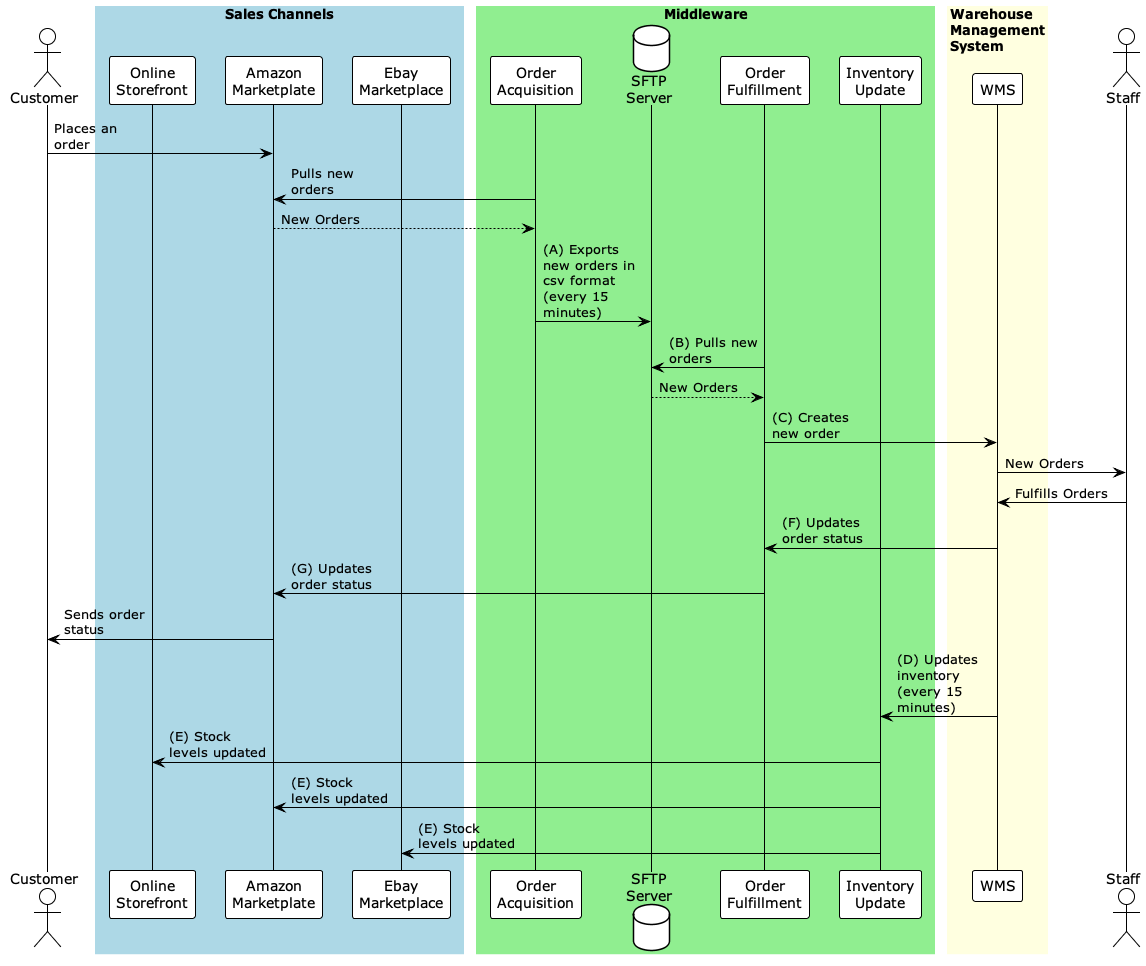

The diagram above was rendered by PlantUML. Its source (embedded in the PNG):
@startuml

!theme plain

skinparam WrapWidth 150
skinparam MaxMessageSize 100
skinparam SequenceBoxBorderColor transparent

actor "Customer" as customer

box "Sales Channels" #LightBlue
    participant "Online\nStorefront" as salesOnline
    participant "Amazon\nMarketplate" as salesAmazon
    participant "Ebay\nMarketplace" as salesEbay
end box

box "Middleware" #LightGreen
    participant "Order\nAcquisition" as orderAcquisition
    database "SFTP\nServer" as sftpServer
    participant "Order\nFulfillment" as orderFulfillment
    participant "Inventory\nUpdate" as inventoryUpdate
end box

box "Warehouse\nManagement\nSystem" #LightYellow
    participant "WMS" as wms
end box

actor "Staff" as staff

customer -> salesAmazon: Places an order

orderAcquisition -> salesAmazon: Pulls new orders
salesAmazon --> orderAcquisition: New Orders

orderAcquisition -> sftpServer: (A) Exports new orders in csv format (every 15 minutes)

orderFulfillment -> sftpServer: (B) Pulls new orders
sftpServer --> orderFulfillment: New Orders

orderFulfillment -> wms: (C) Creates new order

wms -> staff: New Orders

staff -> wms: Fulfills Orders

wms -> orderFulfillment: (F) Updates order status

orderFulfillment -> salesAmazon: (G) Updates order status

salesAmazon -> customer: Sends order status

wms -> inventoryUpdate: (D) Updates inventory (every 15 minutes)

inventoryUpdate -> salesOnline: (E) Stock levels updated
inventoryUpdate -> salesAmazon: (E) Stock levels updated
inventoryUpdate -> salesEbay: (E) Stock levels updated

@enduml